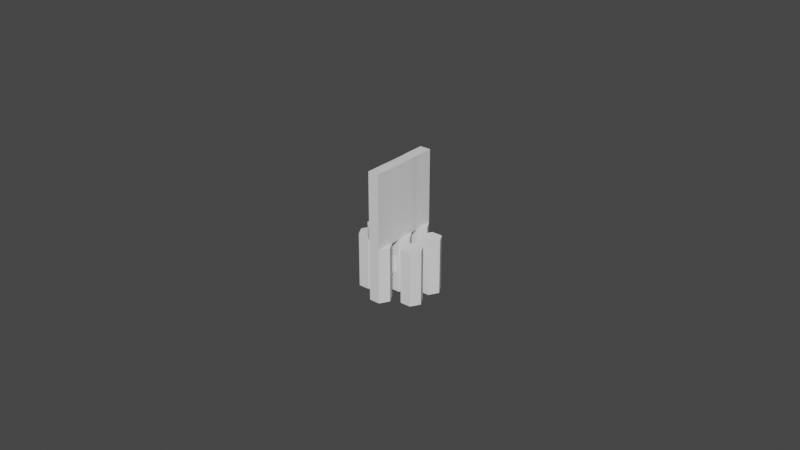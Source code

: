 # Source: suporte_hexa.blend  (saved by Blender 2.81.16; exported with 4.5.12 LTS)
import bpy
from mathutils import Matrix  # noqa: F401  (used for matrix-valued properties, if any)

bpy.ops.wm.read_factory_settings(use_empty=True)
scene = bpy.context.scene
scene.name = 'Scene'

# ---- collections
col_collection = bpy.data.collections.new('Collection'); scene.collection.children.link(col_collection)

# ---- world
world_world = bpy.data.worlds.new('World'); scene.world = world_world
world_world.use_nodes = True; world_world.node_tree.nodes.clear()
_N = world_world.node_tree.nodes; _L = world_world.node_tree.links
n0 = _N.new('ShaderNodeOutputWorld'); n0.name = 'World Output'; n0.location = (300, 300)
n1 = _N.new('ShaderNodeBackground'); n1.name = 'Background'; n1.location = (10, 300)
n1.inputs[0].default_value = (0.05088, 0.05088, 0.05088, 1.0)
_L.new(n1.outputs[0], n0.inputs[0])
n0.is_active_output = True
world_world.color = (0.05088, 0.05088, 0.05088)
world_world.use_sun_shadow = False
world_world.sun_shadow_jitter_overblur = 0.0

# ---- meshes
me_circle = bpy.data.meshes.new('Circle')
me_circle.from_pydata([(1.51e-10, -0.003459, 0.01116), (-1.503e-10, -0.00645, 0.009429), (-3.013e-10, -0.00645, 0.005975), (-1.51e-10, -0.003459, 0.004248), (1.503e-10, -0.0004684, 0.005975), (3.013e-10, -0.0004684, 0.009429), (1.51e-10, 0.005195, 0.01116), (-1.503e-10, 0.002204, 0.009429), (-3.013e-10, 0.002204, 0.005975), (-1.51e-10, 0.005195, 0.004248), (1.503e-10, 0.008186, 0.005975), (3.013e-10, 0.008186, 0.009429), (1.51e-10, 0.009372, 0.003062), (-1.503e-10, 0.006381, 0.001335), (-3.013e-10, 0.006381, -0.002118), (-1.51e-10, 0.009372, -0.003845), (1.503e-10, 0.01236, -0.002118), (3.013e-10, 0.01236, 0.001335), (1.51e-10, 0.001017, 0.003193), (-1.503e-10, -0.001973, 0.001466), (-3.013e-10, -0.001973, -0.001988), (-1.51e-10, 0.001017, -0.003715), (1.503e-10, 0.004008, -0.001988), (3.013e-10, 0.004008, 0.001466), (1.51e-10, -0.007859, 0.003127), (-1.503e-10, -0.01085, 0.0014), (-3.013e-10, -0.01085, -0.002053), (-1.51e-10, -0.007859, -0.00378), (1.503e-10, -0.004868, -0.002053), (3.013e-10, -0.004868, 0.0014), (1.51e-10, -0.003486, -0.004836), (-1.503e-10, -0.006477, -0.006562), (-3.013e-10, -0.006477, -0.01002), (-1.51e-10, -0.003486, -0.01174), (1.503e-10, -0.0004952, -0.01002), (3.013e-10, -0.0004952, -0.006562), (1.51e-10, 0.00526, -0.00477), (-1.503e-10, 0.002269, -0.006497), (-3.013e-10, 0.002269, -0.009951), (-1.51e-10, 0.00526, -0.01168), (1.503e-10, 0.008251, -0.009951), (3.013e-10, 0.008251, -0.006497)], [], [(1, 2, 3, 4, 5, 0), (7, 8, 9, 10, 11, 6), (13, 14, 15, 16, 17, 12), (19, 20, 21, 22, 23, 18), (25, 26, 27, 28, 29, 24), (31, 32, 33, 34, 35, 30), (37, 38, 39, 40, 41, 36)])
_uv = me_circle.uv_layers.new(name='UVMap')
_uv.uv.foreach_set('vector', [0.0, 0.0, 0.0, 0.0, 0.0, 0.0, 0.0, 0.0, 0.0, 0.0, 0.0, 0.0, 0.0, 0.0, 0.0, 0.0, 0.0, 0.0, 0.0, 0.0, 0.0, 0.0, 0.0, 0.0, 0.0, 0.0, 0.0, 0.0, 0.0, 0.0, 0.0, 0.0, 0.0, 0.0, 0.0, 0.0, 0.0, 0.0, 0.0, 0.0, 0.0, 0.0, 0.0, 0.0, 0.0, 0.0, 0.0, 0.0, 0.0, 0.0, 0.0, 0.0, 0.0, 0.0, 0.0, 0.0, 0.0, 0.0, 0.0, 0.0, 0.0, 0.0, 0.0, 0.0, 0.0, 0.0, 0.0, 0.0, 0.0, 0.0, 0.0, 0.0, 0.0, 0.0, 0.0, 0.0, 0.0, 0.0, 0.0, 0.0, 0.0, 0.0, 0.0, 0.0])
me_circle.use_remesh_fix_poles = True
me_circle.use_remesh_preserve_attributes = False
me_circle.use_mirror_vertex_groups = False
me_circle.update()
me_circle_001 = bpy.data.meshes.new('Circle.001')
me_circle_001.from_pydata([(1.51e-10, -0.003459, 0.01116), (-1.503e-10, -0.00645, 0.009429), (-3.013e-10, -0.00645, 0.005975), (-1.51e-10, -0.003459, 0.004248), (1.503e-10, -0.0004684, 0.005975), (3.013e-10, -0.0004684, 0.009429), (1.51e-10, 0.005195, 0.01116), (-1.503e-10, 0.002204, 0.009429), (-3.013e-10, 0.002204, 0.005975), (-1.51e-10, 0.005195, 0.004248), (1.503e-10, 0.008186, 0.005975), (3.013e-10, 0.008186, 0.009429), (1.51e-10, 0.009372, 0.003062), (-1.503e-10, 0.006381, 0.001335), (-3.013e-10, 0.006381, -0.002118), (-1.51e-10, 0.009372, -0.003845), (1.503e-10, 0.01236, -0.002118), (3.013e-10, 0.01236, 0.001335), (1.51e-10, 0.001017, 0.003193), (-1.503e-10, -0.001973, 0.001466), (-3.013e-10, -0.001973, -0.001988), (-1.51e-10, 0.001017, -0.003715), (1.503e-10, 0.004008, -0.001988), (3.013e-10, 0.004008, 0.001466), (1.51e-10, -0.007859, 0.003127), (-1.503e-10, -0.01085, 0.0014), (-3.013e-10, -0.01085, -0.002053), (-1.51e-10, -0.007859, -0.00378), (1.503e-10, -0.004868, -0.002053), (3.013e-10, -0.004868, 0.0014), (1.51e-10, -0.003486, -0.004836), (-1.503e-10, -0.006477, -0.006562), (-3.013e-10, -0.006477, -0.01002), (-1.51e-10, -0.003486, -0.01174), (1.503e-10, -0.0004952, -0.01002), (3.013e-10, -0.0004952, -0.006562), (1.51e-10, 0.00526, -0.00477), (-1.503e-10, 0.002269, -0.006497), (-3.013e-10, 0.002269, -0.009951), (-1.51e-10, 0.00526, -0.01168), (1.503e-10, 0.008251, -0.009951), (3.013e-10, 0.008251, -0.006497), (0.01748, -0.00645, 0.009429), (0.01748, -0.003459, 0.01116), (0.01748, -0.00645, 0.005975), (0.01748, -0.003459, 0.004248), (0.01748, -0.0004684, 0.005975), (0.01748, -0.0004684, 0.009429), (0.01748, 0.002204, 0.009429), (0.01748, 0.005195, 0.01116), (0.01748, 0.002204, 0.005975), (0.01748, 0.005195, 0.004248), (0.01748, 0.008186, 0.005975), (0.01748, 0.008186, 0.009429), (0.01748, 0.006381, 0.001335), (0.01748, 0.009372, 0.003062), (0.01748, 0.006381, -0.002118), (0.01748, 0.009372, -0.003845), (0.01748, 0.01236, -0.002118), (0.01748, 0.01236, 0.001335), (0.01748, -0.001973, 0.001466), (0.01748, 0.001017, 0.003193), (0.01748, -0.001973, -0.001988), (0.01748, 0.001017, -0.003715), (0.01748, 0.004008, -0.001988), (0.01748, 0.004008, 0.001466), (0.01748, -0.01085, 0.0014), (0.01748, -0.007859, 0.003127), (0.01748, -0.01085, -0.002053), (0.01748, -0.007859, -0.00378), (0.01748, -0.004868, -0.002053), (0.01748, -0.004868, 0.0014), (0.01748, -0.006477, -0.006562), (0.01748, -0.003486, -0.004836), (0.01748, -0.006477, -0.01002), (0.01748, -0.003486, -0.01174), (0.01748, -0.0004952, -0.01002), (0.01748, -0.0004952, -0.006562), (0.01748, 0.002269, -0.006497), (0.01748, 0.00526, -0.00477), (0.01748, 0.002269, -0.009951), (0.01748, 0.00526, -0.01168), (0.01748, 0.008251, -0.009951), (0.01748, 0.008251, -0.006497), (1.503e-10, 0.01236, -0.002118), (3.013e-10, 0.01236, 0.001335), (-0.02389, 0.006381, -0.002118), (-0.02389, 0.006381, 0.001335), (-0.02389, -0.001973, -0.001988), (-0.02389, -0.001973, 0.001466), (-0.02389, 0.004008, 0.001466), (-0.02389, 0.004008, -0.001988), (-0.02389, -0.01085, -0.002053), (-0.02389, -0.01085, 0.0014), (-0.02389, -0.004868, 0.0014), (-0.02389, -0.004868, -0.002053), (-0.02389, 0.01236, 0.001335), (-0.02389, 0.01236, -0.002118), (-0.02389, 0.01236, 0.001335), (-0.02389, 0.01236, -0.002118), (-1.503e-10, -0.006477, -0.006562), (1.51e-10, -0.003486, -0.004836), (3.013e-10, -0.0004952, -0.006562), (-1.503e-10, 0.002269, -0.006497), (1.51e-10, 0.00526, -0.00477), (3.013e-10, 0.008251, -0.006497), (-0.005, -0.006477, -0.006562), (-0.005, -0.003486, -0.004836), (-0.005, -0.0004952, -0.006562), (-0.005, 0.002269, -0.006497), (-0.005, 0.00526, -0.00477), (-0.005, 0.008251, -0.006497), (-0.005, -0.004868, -0.002053), (-0.005, -0.01085, -0.002053), (-0.005, 0.01236, 0.001335), (-0.005, 0.01236, 0.001335), (-0.005, 0.01236, -0.002118), (-0.005, 0.01236, -0.002118), (-0.005, 0.006381, 0.001335), (-0.005, -0.001973, -0.001988), (-0.005, 0.004008, -0.001988), (-0.005, -0.001973, 0.001466), (-0.005, -0.004868, 0.0014), (-0.005, 0.006381, -0.002118), (-0.005, -0.01085, 0.0014), (-0.005, 0.004008, 0.001466)], [], [(1, 2, 3, 4, 5, 0), (7, 8, 9, 10, 11, 6), (12, 13, 17), (21, 22, 20), (108, 109, 120, 119), (31, 35, 102, 100), (38, 39, 40, 41, 37), (42, 43, 47, 46, 45, 44), (48, 49, 53, 52, 51, 50), (54, 55, 59, 58, 57, 56), (60, 61, 65, 64, 63, 62), (66, 67, 71, 70, 69, 68), (72, 73, 77, 76, 75, 74), (78, 79, 83, 82, 81, 80), (9, 51, 52, 10), (36, 79, 78, 37), (23, 65, 61, 18), (10, 52, 53, 11), (37, 78, 80, 38), (24, 67, 66, 25), (11, 53, 49, 6), (38, 80, 81, 39), (25, 66, 68, 26), (12, 55, 54, 13), (39, 81, 82, 40), (26, 68, 69, 27), (13, 54, 56, 14), (40, 82, 83, 41), (0, 43, 42, 1), (27, 69, 70, 28), (14, 56, 57, 15), (41, 83, 79, 36), (1, 42, 44, 2), (28, 70, 71, 29), (15, 57, 58, 16), (2, 44, 45, 3), (29, 71, 67, 24), (16, 58, 59, 17), (3, 45, 46, 4), (30, 73, 72, 31), (17, 59, 55, 12), (4, 46, 47, 5), (31, 72, 74, 32), (18, 61, 60, 19), (5, 47, 43, 0), (32, 74, 75, 33), (19, 60, 62, 20), (6, 49, 48, 7), (33, 75, 76, 34), (20, 62, 63, 21), (7, 48, 50, 8), (34, 76, 77, 35), (21, 63, 64, 22), (8, 50, 51, 9), (35, 77, 73, 30), (22, 64, 65, 23), (119, 112, 95, 88), (114, 118, 87, 98), (17, 85, 84, 16), (117, 116, 97, 99), (18, 19, 23), (24, 25, 29), (27, 28, 26), (115, 114, 98, 96), (113, 112, 95, 92), (89, 88, 95, 94), (86, 87, 90, 91), (86, 99, 97, 96, 98, 87), (92, 95, 94, 93), (88, 91, 90, 89), (119, 120, 91, 88), (122, 121, 89, 94), (123, 117, 99, 86), (120, 123, 86, 91), (124, 113, 92, 93), (125, 121, 89, 90), (118, 125, 90, 87), (122, 124, 93, 94), (116, 115, 96, 97), (32, 33, 34, 35, 31), (35, 30, 101, 102), (14, 15, 104), (100, 102, 108, 106), (36, 37, 103, 104), (30, 31, 100, 101), (41, 36, 104, 105), (37, 41, 105, 103), (110, 109, 111), (107, 106, 108), (108, 102, 103, 109), (103, 105, 111, 109), (111, 105, 15), (15, 116, 117, 84), (104, 22, 21, 103), (21, 102, 101, 20), (101, 28, 27, 100), (84, 85, 115, 116), (29, 25, 124, 122), (13, 23, 125, 118), (23, 19, 121, 125), (25, 26, 113, 124), (103, 21, 102), (20, 28, 29, 19), (29, 19, 121, 122), (27, 113, 106), (26, 113, 27), (85, 17, 114, 115), (16, 84, 116, 117), (17, 13, 118, 114), (27, 106, 100), (110, 120, 123), (107, 112, 119), (106, 113, 112, 107), (22, 104, 14), (109, 120, 110), (123, 111, 110), (116, 111, 15), (104, 15, 105), (28, 20, 101), (119, 108, 107), (123, 117, 111), (14, 22, 23, 13)])
_uv = me_circle_001.uv_layers.new(name='UVMap')
_uv.uv.foreach_set('vector', [0.0, 0.0, 0.0, 0.0, 0.0, 0.0, 0.0, 0.0, 0.0, 0.0, 0.0, 0.0, 0.0, 0.0, 0.0, 0.0, 0.0, 0.0, 0.0, 0.0, 0.0, 0.0, 0.0, 0.0, 0.0, 0.0, 0.0, 0.0, 0.0, 0.0, 0.0, 0.0, 0.0, 0.0, 0.0, 0.0, 0.0, 0.0, 0.0, 0.0, 0.0, 0.0, 0.0, 0.0, 0.0, 0.0, 0.0, 0.0, 0.0, 0.0, 0.0, 0.0, 0.0, 0.0, 0.0, 0.0, 0.0, 0.0, 0.0, 0.0, 0.0, 0.0, 0.0, 0.0, 0.0, 0.0, 0.0, 0.0, 0.0, 0.0, 0.0, 0.0, 0.0, 0.0, 0.0, 0.0, 0.0, 0.0, 0.0, 0.0, 0.0, 0.0, 0.0, 0.0, 0.0, 0.0, 0.0, 0.0, 0.0, 0.0, 0.0, 0.0, 0.0, 0.0, 0.0, 0.0, 0.0, 0.0, 0.0, 0.0, 0.0, 0.0, 0.0, 0.0, 0.0, 0.0, 0.0, 0.0, 0.0, 0.0, 0.0, 0.0, 0.0, 0.0, 0.0, 0.0, 0.0, 0.0, 0.0, 0.0, 0.0, 0.0, 0.0, 0.0, 0.0, 0.0, 0.0, 0.0, 0.0, 0.0, 0.0, 0.0, 0.0, 0.0, 0.0, 0.0, 0.0, 0.0, 0.0, 0.0, 0.0, 0.0, 0.0, 0.0, 0.0, 0.0, 0.0, 0.0, 0.0, 0.0, 0.0, 0.0, 0.0, 0.0, 0.0, 0.0, 0.0, 0.0, 0.0, 0.0, 0.0, 0.0, 0.0, 0.0, 0.0, 0.0, 0.0, 0.0, 0.0, 0.0, 0.0, 0.0, 0.0, 0.0, 0.0, 0.0, 0.0, 0.0, 0.0, 0.0, 0.0, 0.0, 0.0, 0.0, 0.0, 0.0, 0.0, 0.0, 0.0, 0.0, 0.0, 0.0, 0.0, 0.0, 0.0, 0.0, 0.0, 0.0, 0.0, 0.0, 0.0, 0.0, 0.0, 0.0, 0.0, 0.0, 0.0, 0.0, 0.0, 0.0, 0.0, 0.0, 0.0, 0.0, 0.0, 0.0, 0.0, 0.0, 0.0, 0.0, 0.0, 0.0, 0.0, 0.0, 0.0, 0.0, 0.0, 0.0, 0.0, 0.0, 0.0, 0.0, 0.0, 0.0, 0.0, 0.0, 0.0, 0.0, 0.0, 0.0, 0.0, 0.0, 0.0, 0.0, 0.0, 0.0, 0.0, 0.0, 0.0, 0.0, 0.0, 0.0, 0.0, 0.0, 0.0, 0.0, 0.0, 0.0, 0.0, 0.0, 0.0, 0.0, 0.0, 0.0, 0.0, 0.0, 0.0, 0.0, 0.0, 0.0, 0.0, 0.0, 0.0, 0.0, 0.0, 0.0, 0.0, 0.0, 0.0, 0.0, 0.0, 0.0, 0.0, 0.0, 0.0, 0.0, 0.0, 0.0, 0.0, 0.0, 0.0, 0.0, 0.0, 0.0, 0.0, 0.0, 0.0, 0.0, 0.0, 0.0, 0.0, 0.0, 0.0, 0.0, 0.0, 0.0, 0.0, 0.0, 0.0, 0.0, 0.0, 0.0, 0.0, 0.0, 0.0, 0.0, 0.0, 0.0, 0.0, 0.0, 0.0, 0.0, 0.0, 0.0, 0.0, 0.0, 0.0, 0.0, 0.0, 0.0, 0.0, 0.0, 0.0, 0.0, 0.0, 0.0, 0.0, 0.0, 0.0, 0.0, 0.0, 0.0, 0.0, 0.0, 0.0, 0.0, 0.0, 0.0, 0.0, 0.0, 0.0, 0.0, 0.0, 0.0, 0.0, 0.0, 0.0, 0.0, 0.0, 0.0, 0.0, 0.0, 0.0, 0.0, 0.0, 0.0, 0.0, 0.0, 0.0, 0.0, 0.0, 0.0, 0.0, 0.0, 0.0, 0.0, 0.0, 0.0, 0.0, 0.0, 0.0, 0.0, 0.0, 0.0, 0.0, 0.0, 0.0, 0.0, 0.0, 0.0, 0.0, 0.0, 0.0, 0.0, 0.0, 0.0, 0.0, 0.0, 0.0, 0.0, 0.0, 0.0, 0.0, 0.0, 0.0, 0.0, 0.0, 0.0, 0.0, 0.0, 0.0, 0.0, 0.0, 0.0, 0.0, 0.0, 0.0, 0.0, 0.0, 0.0, 0.0, 0.0, 0.0, 0.0, 0.0, 0.0, 0.0, 0.0, 0.0, 0.0, 0.0, 0.0, 0.0, 0.0, 0.0, 0.0, 0.0, 0.0, 0.0, 0.0, 0.0, 0.0, 0.0, 0.0, 0.0, 0.0, 0.0, 0.0, 0.0, 0.0, 0.0, 0.0, 0.0, 0.0, 0.0, 0.0, 0.0, 0.0, 0.0, 0.0, 0.0, 0.0, 0.0, 0.0, 0.0, 0.0, 0.0, 0.0, 0.0, 0.0, 0.0, 0.0, 0.0, 0.0, 0.0, 0.0, 0.0, 0.0, 0.0, 0.0, 0.0, 0.0, 0.0, 0.0, 0.0, 0.0, 0.0, 0.0, 0.0, 0.0, 0.0, 0.0, 0.0, 0.0, 0.0, 0.0, 0.0, 0.0, 0.0, 0.0, 0.0, 0.0, 0.0, 0.0, 0.0, 0.0, 0.0, 0.0, 0.0, 0.0, 0.0, 0.0, 0.0, 0.0, 0.0, 0.0, 0.0, 0.0, 0.0, 0.0, 0.0, 0.0, 0.0, 0.0, 0.0, 0.0, 0.0, 0.0, 0.0, 0.0, 0.0, 0.0, 0.0, 0.0, 0.0, 0.0, 0.0, 0.0, 0.0, 0.0, 0.0, 0.0, 0.0, 0.0, 0.0, 0.0, 0.0, 0.0, 0.0, 0.0, 0.0, 0.0, 0.0, 0.0, 0.0, 0.0, 0.0, 0.0, 0.0, 0.0, 0.0, 0.0, 0.0, 0.0, 0.0, 0.0, 0.0, 0.0, 0.0, 0.0, 0.0, 0.0, 0.0, 0.0, 0.0, 0.0, 0.0, 0.0, 0.0, 0.0, 0.0, 0.0, 0.0, 0.0, 0.0, 0.0, 0.0, 0.0, 0.0, 0.0, 0.0, 0.0, 0.0, 0.0, 0.0, 0.0, 0.0, 0.0, 0.0, 0.0, 0.0, 0.0, 0.0, 0.0, 0.0, 0.0, 0.0, 0.0, 0.0, 0.0, 0.0, 0.0, 0.0, 0.0, 0.0, 0.0, 0.0, 0.0, 0.0, 0.0, 0.0, 0.0, 0.0, 0.0, 0.0, 0.0, 0.0, 0.0, 0.0, 0.0, 0.0, 0.0, 0.0, 0.0, 0.0, 0.0, 0.0, 0.0, 0.0, 0.0, 0.0, 0.0, 0.0, 0.0, 0.0, 0.0, 0.0, 0.0, 0.0, 0.0, 0.0, 0.0, 0.0, 0.0, 0.0, 0.0, 0.0, 0.0, 0.0, 0.0, 0.0, 0.0, 0.0, 0.0, 0.0, 0.0, 0.0, 0.0, 0.0, 0.0, 0.0, 0.0, 0.0, 0.0, 0.0, 0.0, 0.0, 0.0, 0.0, 0.0, 0.0, 0.0, 0.0, 0.0, 0.0, 0.0, 0.0, 0.0, 0.0, 0.0, 0.0, 0.0, 0.0, 0.0, 0.0, 0.0, 0.0, 0.0, 0.0, 0.0, 0.0, 0.0, 0.0, 0.0, 0.0, 0.0, 0.0, 0.0, 0.0, 0.0, 0.0, 0.0, 0.0, 0.0, 0.0, 0.0, 0.0, 0.0, 0.0, 0.0, 0.0, 0.0, 0.0, 0.0, 0.0, 0.0, 0.0, 0.0, 0.0, 0.0, 0.0, 0.0, 0.0, 0.0, 0.0, 0.0, 0.0, 0.0, 0.0, 0.0, 0.0, 0.0, 0.0, 0.0, 0.0, 0.0, 0.0, 0.0, 0.0, 0.0, 0.0, 0.0, 0.0, 0.0, 0.0, 0.0, 0.0, 0.0, 0.0, 0.0, 0.0, 0.0, 0.0, 0.0, 0.0, 0.0, 0.0, 0.0, 0.0, 0.0, 0.0, 0.0, 0.0, 0.0, 0.0, 0.0, 0.0, 0.0, 0.0, 0.0, 0.0, 0.0, 0.0, 0.0, 0.0, 0.0, 0.0, 0.0, 0.0, 0.0, 0.0, 0.0, 0.0, 0.0, 0.0, 0.0, 0.0, 0.0, 0.0, 0.0, 0.0, 0.0, 0.0, 0.0, 0.0, 0.0, 0.0, 0.0, 0.0, 0.0, 0.0, 0.0, 0.0, 0.0, 0.0, 0.0, 0.0, 0.0, 0.0, 0.0, 0.0, 0.0, 0.0, 0.0, 0.0, 0.0, 0.0, 0.0, 0.0, 0.0, 0.0, 0.0, 0.0, 0.0, 0.0, 0.0, 0.0, 0.0, 0.0, 0.0, 0.0, 0.0, 0.0, 0.0, 0.0, 0.0, 0.0, 0.0, 0.0, 0.0, 0.0, 0.0, 0.0, 0.0, 0.0, 0.0, 0.0, 0.0, 0.0, 0.0, 0.0, 0.0, 0.0, 0.0, 0.0, 0.0, 0.0, 0.0, 0.0, 0.0, 0.0, 0.0, 0.0, 0.0, 0.0, 0.0, 0.0, 0.0, 0.0, 0.0, 0.0, 0.0, 0.0, 0.0, 0.0, 0.0, 0.0, 0.0, 0.0, 0.0, 0.0, 0.0, 0.0, 0.0, 0.0, 0.0, 0.0, 0.0, 0.0, 0.0, 0.0, 0.0, 0.0, 0.0, 0.0, 0.0, 0.0, 0.0, 0.0, 0.0, 0.0, 0.0, 0.0, 0.0, 0.0, 0.0, 0.0, 0.0, 0.0, 0.0, 0.0, 0.0, 0.0, 0.0, 0.0, 0.0, 0.0, 0.0, 0.0, 0.0, 0.0, 0.0, 0.0, 0.0, 0.0, 0.0, 0.0, 0.0, 0.0, 0.0, 0.0, 0.0, 0.0, 0.0, 0.0, 0.0, 0.0, 0.0, 0.0, 0.0, 0.0, 0.0, 0.0, 0.0, 0.0, 0.0, 0.0, 0.0, 0.0, 0.0, 0.0, 0.0, 0.0, 0.0, 0.0, 0.0, 0.0, 0.0, 0.0, 0.0, 0.0, 0.0, 0.0, 0.0])
me_circle_001.use_remesh_fix_poles = True
me_circle_001.use_remesh_preserve_attributes = False
me_circle_001.use_mirror_vertex_groups = False
me_circle_001.update()

# ---- objects
ob_foto_referencia = bpy.data.objects.new('foto_referencia', None)
ob_forma_inicial = bpy.data.objects.new('forma inicial', me_circle)
ob_forma_inicial_001 = bpy.data.objects.new('forma inicial.001', me_circle_001)

# ---- transforms, parenting, visibility, modifiers, constraints
ob_foto_referencia.location = (4.348e-20, 0.0001305, 0.0001958)
ob_foto_referencia.rotation_euler = (1.571, 0.03057, 1.571)
ob_foto_referencia.scale = (0.01463, 0.01536, 0.0149)
ob_foto_referencia.empty_display_type = 'IMAGE'
ob_foto_referencia.empty_display_size = 5.0
ob_foto_referencia.empty_image_depth = 'BACK'
ob_foto_referencia.show_empty_image_perspective = False
ob_foto_referencia.empty_image_side = 'FRONT'
ob_foto_referencia.lineart.crease_threshold = 0.0
ob_forma_inicial.location = (0.0, 0.0, 0.0)
ob_forma_inicial.lineart.crease_threshold = 0.0
ob_forma_inicial_001.location = (0.0, 0.0, 0.0)
ob_forma_inicial_001.rotation_euler = (-1.344e-07, 1.571, 0.0)
ob_forma_inicial_001.lineart.crease_threshold = 0.0

# ---- collection membership
col_collection.objects.link(ob_foto_referencia)
col_collection.objects.link(ob_forma_inicial)
col_collection.objects.link(ob_forma_inicial_001)

# ---- scene / render settings (as saved in the file)
scene.frame_start = 1; scene.frame_end = 250; scene.frame_set(0)
scene.render.engine = 'BLENDER_EEVEE_NEXT'
scene.cycles.use_denoising = False
scene.cycles.samples = 128
scene.cycles.sampling_pattern = 'TABULATED_SOBOL'
scene.cycles.use_adaptive_sampling = False
scene.cycles.use_light_tree = False
scene.view_settings.view_transform = 'Filmic'
bpy.context.view_layer.update()

# ---- added for rendering (the .blend has no active camera and no usable light): camera, sun
cam_auto = bpy.data.cameras.new('AutoCamera')
cam_auto.lens = 50.0
cam_auto.sensor_width = 36.0
cam_auto.clip_end = 1000.0
ob_auto_camera = bpy.data.objects.new('AutoCamera', cam_auto)
scene.collection.objects.link(ob_auto_camera)
ob_auto_camera.location = (0.184751, -0.221298, 0.151241)
ob_auto_camera.rotation_euler = (1.09748, -7.21219e-08, 0.694738)
scene.camera = ob_auto_camera
light_auto_sun = bpy.data.lights.new('AutoSun', 'SUN')
light_auto_sun.energy = 3.0
light_auto_sun.angle = 0.0523599
ob_auto_sun = bpy.data.objects.new('AutoSun', light_auto_sun)
scene.collection.objects.link(ob_auto_sun)
ob_auto_sun.rotation_euler = (0.872665, 0.174533, 0.523599)
bpy.context.view_layer.update()
